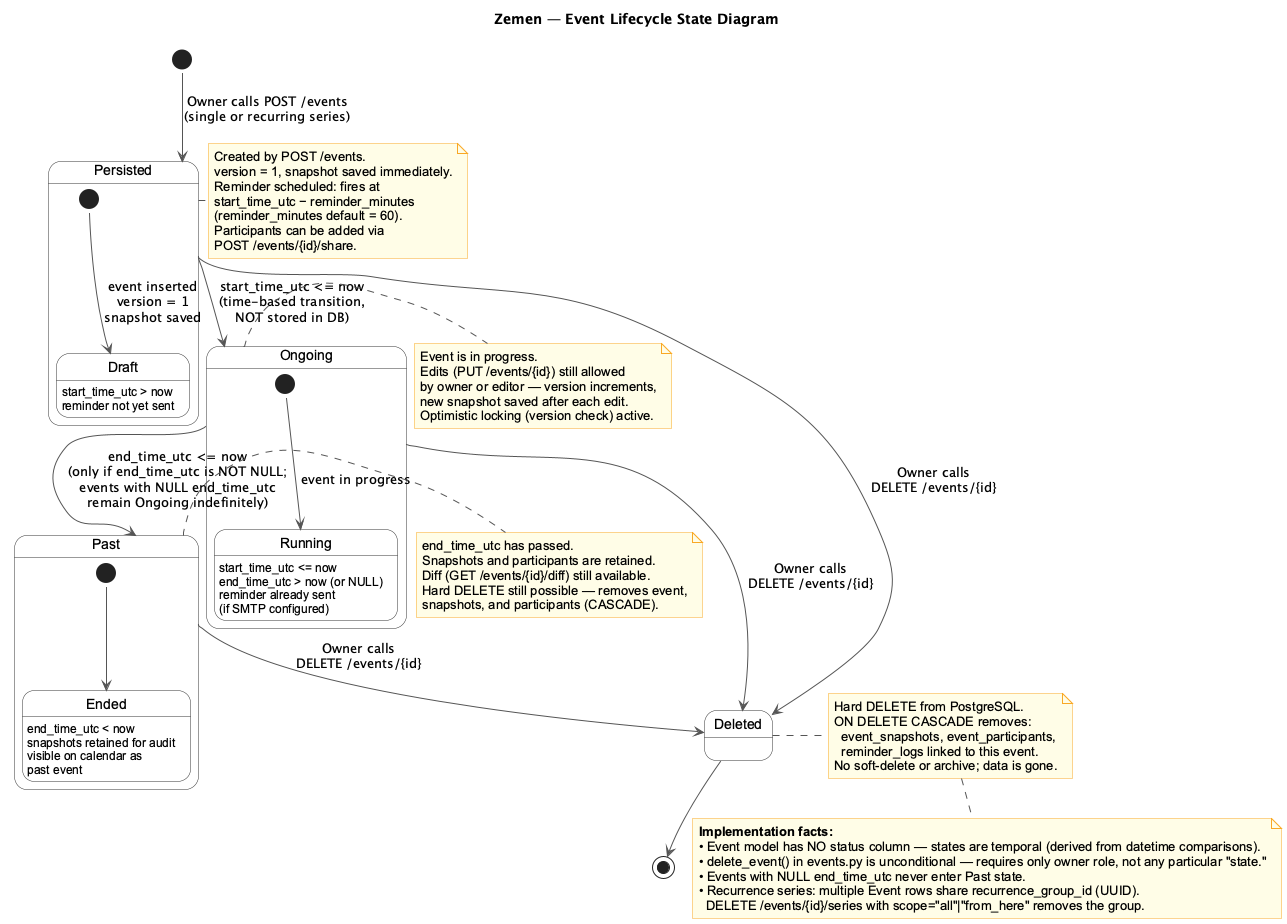

The diagram above was rendered by PlantUML. Its source (embedded in the PNG):
@startuml Zemen_EventLifecycle
!pragma layout smetana
title Zemen — Event Lifecycle State Diagram

skinparam state {
  BackgroundColor White
  BorderColor #333333
  FontName Arial
  ArrowColor #555555
}
skinparam note {
  BackgroundColor #FFFDE7
  BorderColor #F9A825
  FontName Arial
}

[*] --> Persisted : Owner calls POST /events\n(single or recurring series)

state Persisted {
  [*] --> Draft : event inserted\nversion = 1\nsnapshot saved
  Draft : start_time_utc > now
  Draft : reminder not yet sent
}

Persisted --> Ongoing : start_time_utc <= now\n(time-based transition,\nNOT stored in DB)

state Ongoing {
  [*] --> Running : event in progress
  Running : start_time_utc <= now
  Running : end_time_utc > now (or NULL)
  Running : reminder already sent\n(if SMTP configured)
}

Ongoing --> Past : end_time_utc <= now\n(only if end_time_utc is NOT NULL;\nevents with NULL end_time_utc\nremain Ongoing indefinitely)

state Past {
  [*] --> Ended
  Ended : end_time_utc < now
  Ended : snapshots retained for audit
  Ended : visible on calendar as\npast event
}

Persisted --> Deleted : Owner calls\nDELETE /events/{id}
Ongoing --> Deleted  : Owner calls\nDELETE /events/{id}
Past --> Deleted     : Owner calls\nDELETE /events/{id}

Deleted --> [*]

note right of Persisted
  Created by POST /events.
  version = 1, snapshot saved immediately.
  Reminder scheduled: fires at
  start_time_utc − reminder_minutes
  (reminder_minutes default = 60).
  Participants can be added via
  POST /events/{id}/share.
end note

note right of Ongoing
  Event is in progress.
  Edits (PUT /events/{id}) still allowed
  by owner or editor — version increments,
  new snapshot saved after each edit.
  Optimistic locking (version check) active.
end note

note right of Past
  end_time_utc has passed.
  Snapshots and participants are retained.
  Diff (GET /events/{id}/diff) still available.
  Hard DELETE still possible — removes event,
  snapshots, and participants (CASCADE).
end note

note right of Deleted
  Hard DELETE from PostgreSQL.
  ON DELETE CASCADE removes:
    event_snapshots, event_participants,
    reminder_logs linked to this event.
  No soft-delete or archive; data is gone.
end note

note bottom
  **Implementation facts:**
  • Event model has NO status column — states are temporal (derived from datetime comparisons).
  • delete_event() in events.py is unconditional — requires only owner role, not any particular "state."
  • Events with NULL end_time_utc never enter Past state.
  • Recurrence series: multiple Event rows share recurrence_group_id (UUID).
    DELETE /events/{id}/series with scope="all"|"from_here" removes the group.
end note

@enduml